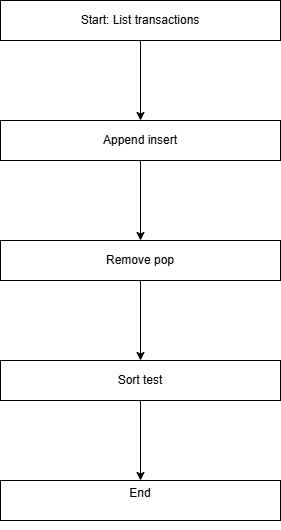

The diagram above was exported from draw.io. Its source (the exported page's mxGraphModel, read from the mxfile embedded in the PNG):
<mxGraphModel dx="512" dy="527" grid="1" gridSize="10" guides="1" tooltips="1" connect="1" arrows="1" fold="1" page="1" pageScale="1" pageWidth="850" pageHeight="1100" math="0" shadow="0">
  <root>
    <mxCell id="0" />
    <mxCell id="1" parent="0" />
    <mxCell id="ESzTbjO5qfTXU1XdQw81-5" edge="1" parent="1" source="ESzTbjO5qfTXU1XdQw81-3" style="edgeStyle=orthogonalEdgeStyle;rounded=0;orthogonalLoop=1;jettySize=auto;html=1;" target="ESzTbjO5qfTXU1XdQw81-4" value="">
      <mxGeometry relative="1" as="geometry" />
    </mxCell>
    <mxCell id="ESzTbjO5qfTXU1XdQw81-3" parent="1" style="rounded=0;whiteSpace=wrap;html=1;" value="Start: List transactions" vertex="1">
      <mxGeometry height="40" width="280" x="160" y="10" as="geometry" />
    </mxCell>
    <mxCell id="ESzTbjO5qfTXU1XdQw81-7" edge="1" parent="1" source="ESzTbjO5qfTXU1XdQw81-4" style="edgeStyle=orthogonalEdgeStyle;rounded=0;orthogonalLoop=1;jettySize=auto;html=1;" target="ESzTbjO5qfTXU1XdQw81-6" value="">
      <mxGeometry relative="1" as="geometry" />
    </mxCell>
    <mxCell id="ESzTbjO5qfTXU1XdQw81-4" parent="1" style="rounded=0;whiteSpace=wrap;html=1;" value="Append insert" vertex="1">
      <mxGeometry height="40" width="280" x="160" y="130" as="geometry" />
    </mxCell>
    <mxCell id="ESzTbjO5qfTXU1XdQw81-9" edge="1" parent="1" source="ESzTbjO5qfTXU1XdQw81-6" style="edgeStyle=orthogonalEdgeStyle;rounded=0;orthogonalLoop=1;jettySize=auto;html=1;" target="ESzTbjO5qfTXU1XdQw81-8" value="">
      <mxGeometry relative="1" as="geometry" />
    </mxCell>
    <mxCell id="ESzTbjO5qfTXU1XdQw81-6" parent="1" style="rounded=0;whiteSpace=wrap;html=1;" value="Remove pop" vertex="1">
      <mxGeometry height="40" width="280" x="160" y="250" as="geometry" />
    </mxCell>
    <mxCell id="ESzTbjO5qfTXU1XdQw81-11" edge="1" parent="1" source="ESzTbjO5qfTXU1XdQw81-8" style="edgeStyle=orthogonalEdgeStyle;rounded=0;orthogonalLoop=1;jettySize=auto;html=1;" target="ESzTbjO5qfTXU1XdQw81-10" value="">
      <mxGeometry relative="1" as="geometry" />
    </mxCell>
    <mxCell id="ESzTbjO5qfTXU1XdQw81-8" parent="1" style="rounded=0;whiteSpace=wrap;html=1;" value="Sort test" vertex="1">
      <mxGeometry height="40" width="280" x="160" y="370" as="geometry" />
    </mxCell>
    <mxCell id="ESzTbjO5qfTXU1XdQw81-10" parent="1" style="rounded=0;whiteSpace=wrap;html=1;" value="&#10;End&#10;&#10;" vertex="1">
      <mxGeometry height="40" width="280" x="160" y="490" as="geometry" />
    </mxCell>
  </root>
</mxGraphModel>